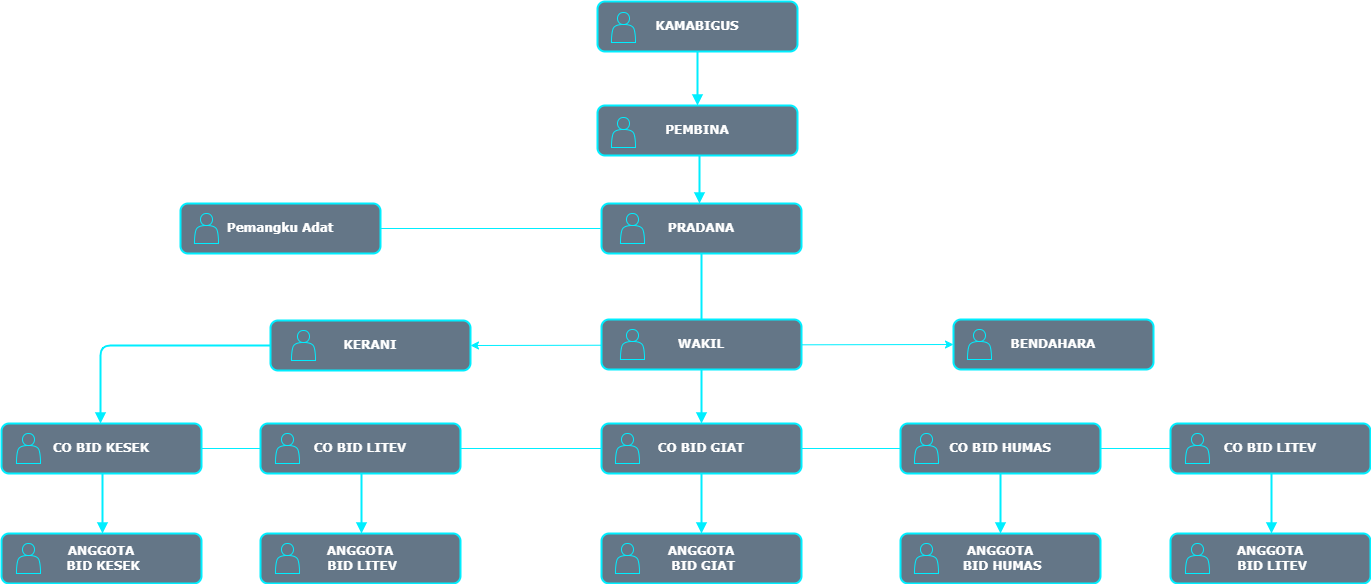

The diagram above was exported from draw.io. Its source (the exported page's mxGraphModel, read from the mxfile embedded in the PNG):
<mxGraphModel dx="1050" dy="573" grid="1" gridSize="10" guides="1" tooltips="1" connect="1" arrows="1" fold="1" page="1" pageScale="1" pageWidth="1100" pageHeight="850" background="#FFFFFF" math="0" shadow="0">
  <root>
    <mxCell id="0" />
    <mxCell id="1" parent="0" />
    <mxCell id="RoC_OETY8kcgw7c5apFK-25" value="" style="endArrow=none;html=1;rounded=1;exitX=1;exitY=0.5;exitDx=0;exitDy=0;entryX=0;entryY=0.5;entryDx=0;entryDy=0;labelBackgroundColor=#F1FAEE;fontColor=#FFFFFF;fillColor=#647687;strokeColor=#00EEFF;" parent="1" source="218ae93e1282097f-8" target="RoC_OETY8kcgw7c5apFK-22" edge="1">
      <mxGeometry width="50" height="50" relative="1" as="geometry">
        <mxPoint x="970" y="460" as="sourcePoint" />
        <mxPoint x="1020" y="410" as="targetPoint" />
      </mxGeometry>
    </mxCell>
    <mxCell id="218ae93e1282097f-43" value="" style="edgeStyle=orthogonalEdgeStyle;rounded=1;html=1;labelBackgroundColor=none;endArrow=block;endFill=1;strokeWidth=2;fontFamily=Verdana;fontSize=12;fontStyle=1;fontColor=#FFFFFF;fillColor=#647687;strokeColor=#00EEFF;" parent="1" source="6257edae8c83ed4a-1" target="6257edae8c83ed4a-9" edge="1">
      <mxGeometry relative="1" as="geometry" />
    </mxCell>
    <mxCell id="218ae93e1282097f-45" value="" style="edgeStyle=elbowEdgeStyle;rounded=1;html=1;labelBackgroundColor=none;endArrow=block;endFill=1;strokeWidth=2;fontFamily=Verdana;fontSize=12;fontStyle=1;fontColor=#FFFFFF;fillColor=#647687;strokeColor=#00EEFF;" parent="1" source="6257edae8c83ed4a-9" target="6257edae8c83ed4a-21" edge="1">
      <mxGeometry relative="1" as="geometry" />
    </mxCell>
    <mxCell id="218ae93e1282097f-50" value="" style="edgeStyle=orthogonalEdgeStyle;rounded=1;html=1;labelBackgroundColor=none;endArrow=block;endFill=1;strokeWidth=2;fontFamily=Verdana;fontSize=10;fontColor=#FFFFFF;fillColor=#647687;strokeColor=#00EEFF;" parent="1" source="6257edae8c83ed4a-24" edge="1">
      <mxGeometry relative="1" as="geometry">
        <mxPoint x="1290" y="600" as="targetPoint" />
      </mxGeometry>
    </mxCell>
    <mxCell id="218ae93e1282097f-53" value="" style="edgeStyle=elbowEdgeStyle;rounded=1;html=1;labelBackgroundColor=none;endArrow=block;endFill=1;strokeWidth=2;fontFamily=Verdana;fontSize=10;fontColor=#FFFFFF;fillColor=#647687;strokeColor=#00EEFF;" parent="1" source="218ae93e1282097f-8" edge="1">
      <mxGeometry relative="1" as="geometry">
        <mxPoint x="392.14285714285734" y="600" as="targetPoint" />
      </mxGeometry>
    </mxCell>
    <mxCell id="218ae93e1282097f-8" value="CO BID KESEK" style="whiteSpace=wrap;html=1;rounded=1;shadow=0;comic=0;strokeWidth=2;fontFamily=Verdana;align=center;fontSize=12;fontStyle=1;fillColor=#647687;strokeColor=#00EEFF;fontColor=#ffffff;" parent="1" vertex="1">
      <mxGeometry x="291" y="490" width="200" height="50" as="geometry" />
    </mxCell>
    <mxCell id="218ae93e1282097f-9" value="" style="shape=actor;whiteSpace=wrap;html=1;rounded=1;shadow=0;comic=0;strokeWidth=1;fontFamily=Verdana;align=center;fontSize=12;fontStyle=1;fillColor=#647687;strokeColor=#00EEFF;fontColor=#ffffff;" parent="1" vertex="1">
      <mxGeometry x="306" y="500" width="24" height="30" as="geometry" />
    </mxCell>
    <mxCell id="6257edae8c83ed4a-9" value="PEMBINA" style="whiteSpace=wrap;html=1;rounded=1;shadow=0;comic=0;strokeWidth=2;fontFamily=Verdana;align=center;fontSize=12;fontStyle=1;fillColor=#647687;strokeColor=#00EEFF;fontColor=#ffffff;" parent="1" vertex="1">
      <mxGeometry x="887" y="172" width="200" height="50" as="geometry" />
    </mxCell>
    <mxCell id="6257edae8c83ed4a-10" value="" style="shape=actor;whiteSpace=wrap;html=1;rounded=1;shadow=0;comic=0;strokeWidth=1;fontFamily=Verdana;align=center;fontSize=12;fontStyle=1;fillColor=#647687;strokeColor=#00EEFF;fontColor=#ffffff;" parent="1" vertex="1">
      <mxGeometry x="901" y="184" width="24" height="30" as="geometry" />
    </mxCell>
    <mxCell id="6257edae8c83ed4a-21" value="PRADANA" style="whiteSpace=wrap;html=1;rounded=1;shadow=0;comic=0;strokeWidth=2;fontFamily=Verdana;align=center;fontSize=12;fontStyle=1;fillColor=#647687;strokeColor=#00EEFF;fontColor=#ffffff;" parent="1" vertex="1">
      <mxGeometry x="891" y="270" width="200" height="50" as="geometry" />
    </mxCell>
    <mxCell id="6257edae8c83ed4a-22" value="" style="shape=actor;whiteSpace=wrap;html=1;rounded=1;shadow=0;comic=0;strokeWidth=1;fontFamily=Verdana;align=center;fontSize=12;fontStyle=1;fillColor=#647687;strokeColor=#00EEFF;fontColor=#ffffff;" parent="1" vertex="1">
      <mxGeometry x="910" y="280" width="24" height="30" as="geometry" />
    </mxCell>
    <mxCell id="6257edae8c83ed4a-1" value="KAMABIGUS" style="whiteSpace=wrap;html=1;rounded=1;shadow=0;comic=0;strokeWidth=2;fontFamily=Verdana;align=center;fontSize=12;fontStyle=1;fillColor=#647687;strokeColor=#00EEFF;fontColor=#ffffff;" parent="1" vertex="1">
      <mxGeometry x="887" y="68" width="200" height="50" as="geometry" />
    </mxCell>
    <mxCell id="6257edae8c83ed4a-2" value="" style="shape=actor;whiteSpace=wrap;html=1;rounded=1;shadow=0;comic=0;strokeWidth=1;fontFamily=Verdana;align=center;fontSize=12;fontStyle=1;fillColor=#647687;strokeColor=#00EEFF;fontColor=#ffffff;" parent="1" vertex="1">
      <mxGeometry x="901" y="79" width="24" height="30" as="geometry" />
    </mxCell>
    <mxCell id="218ae93e1282097f-2" value="CO BID GIAT" style="whiteSpace=wrap;html=1;rounded=1;shadow=0;comic=0;strokeWidth=2;fontFamily=Verdana;align=center;fontSize=12;fontStyle=1;fillColor=#647687;strokeColor=#00EEFF;fontColor=#ffffff;" parent="1" vertex="1">
      <mxGeometry x="891" y="490" width="200" height="50" as="geometry" />
    </mxCell>
    <mxCell id="218ae93e1282097f-3" value="" style="shape=actor;whiteSpace=wrap;html=1;rounded=1;shadow=0;comic=0;strokeWidth=1;fontFamily=Verdana;align=center;fontSize=12;fontStyle=1;fillColor=#647687;strokeColor=#00EEFF;fontColor=#ffffff;" parent="1" vertex="1">
      <mxGeometry x="905" y="500" width="24" height="30" as="geometry" />
    </mxCell>
    <mxCell id="6257edae8c83ed4a-24" value="CO BID HUMAS" style="whiteSpace=wrap;html=1;rounded=1;shadow=0;comic=0;strokeWidth=2;fontFamily=Verdana;align=center;fontSize=12;fontStyle=1;fillColor=#647687;strokeColor=#00EEFF;fontColor=#ffffff;" parent="1" vertex="1">
      <mxGeometry x="1190" y="490" width="200" height="50" as="geometry" />
    </mxCell>
    <mxCell id="6257edae8c83ed4a-25" value="" style="shape=actor;whiteSpace=wrap;html=1;rounded=1;shadow=0;comic=0;strokeWidth=1;fontFamily=Verdana;align=center;fontSize=12;fontStyle=1;fillColor=#647687;strokeColor=#00EEFF;fontColor=#ffffff;" parent="1" vertex="1">
      <mxGeometry x="1204" y="500" width="24" height="30" as="geometry" />
    </mxCell>
    <mxCell id="218ae93e1282097f-6" value="" style="shape=actor;whiteSpace=wrap;html=1;rounded=1;shadow=0;comic=0;strokeWidth=1;fontFamily=Verdana;align=center;fontSize=12;fontStyle=1;fillColor=#647687;strokeColor=#00EEFF;fontColor=#ffffff;" parent="1" vertex="1">
      <mxGeometry x="1621" y="500" width="24" height="30" as="geometry" />
    </mxCell>
    <mxCell id="RoC_OETY8kcgw7c5apFK-1" value="Pemangku Adat" style="whiteSpace=wrap;html=1;rounded=1;shadow=0;comic=0;strokeWidth=2;fontFamily=Verdana;align=center;fontSize=12;fontStyle=1;fillColor=#647687;strokeColor=#00EEFF;fontColor=#ffffff;" parent="1" vertex="1">
      <mxGeometry x="470" y="270" width="200" height="50" as="geometry" />
    </mxCell>
    <mxCell id="RoC_OETY8kcgw7c5apFK-2" value="" style="shape=actor;whiteSpace=wrap;html=1;rounded=1;shadow=0;comic=0;strokeWidth=1;fontFamily=Verdana;align=center;fontSize=12;fontStyle=1;fillColor=#647687;strokeColor=#00EEFF;fontColor=#ffffff;" parent="1" vertex="1">
      <mxGeometry x="484" y="280" width="24" height="30" as="geometry" />
    </mxCell>
    <mxCell id="RoC_OETY8kcgw7c5apFK-5" value="KERANI" style="whiteSpace=wrap;html=1;rounded=1;shadow=0;comic=0;strokeWidth=2;fontFamily=Verdana;align=center;fontSize=12;fontStyle=1;fillColor=#647687;strokeColor=#00EEFF;fontColor=#ffffff;" parent="1" vertex="1">
      <mxGeometry x="560" y="387" width="200" height="50" as="geometry" />
    </mxCell>
    <mxCell id="RoC_OETY8kcgw7c5apFK-6" value="" style="shape=actor;whiteSpace=wrap;html=1;rounded=1;shadow=0;comic=0;strokeWidth=1;fontFamily=Verdana;align=center;fontSize=12;fontStyle=1;fillColor=#647687;strokeColor=#00EEFF;fontColor=#ffffff;" parent="1" vertex="1">
      <mxGeometry x="581" y="397" width="24" height="30" as="geometry" />
    </mxCell>
    <mxCell id="RoC_OETY8kcgw7c5apFK-8" value="" style="edgeStyle=elbowEdgeStyle;rounded=1;html=1;labelBackgroundColor=none;endArrow=block;endFill=1;strokeWidth=2;fontFamily=Verdana;fontSize=10;exitX=0.5;exitY=1;exitDx=0;exitDy=0;fontColor=#FFFFFF;fillColor=#647687;strokeColor=#00EEFF;" parent="1" source="218ae93e1282097f-2" edge="1">
      <mxGeometry relative="1" as="geometry">
        <mxPoint x="1011" y="340" as="sourcePoint" />
        <mxPoint x="991.2857142857142" y="600" as="targetPoint" />
      </mxGeometry>
    </mxCell>
    <mxCell id="RoC_OETY8kcgw7c5apFK-11" value="" style="endArrow=none;html=1;rounded=1;exitX=1;exitY=0.5;exitDx=0;exitDy=0;labelBackgroundColor=#F1FAEE;fontColor=#FFFFFF;fillColor=#647687;strokeColor=#00EEFF;" parent="1" source="RoC_OETY8kcgw7c5apFK-1" edge="1">
      <mxGeometry width="50" height="50" relative="1" as="geometry">
        <mxPoint x="740" y="340" as="sourcePoint" />
        <mxPoint x="890" y="295" as="targetPoint" />
      </mxGeometry>
    </mxCell>
    <mxCell id="RoC_OETY8kcgw7c5apFK-12" value="BENDAHARA" style="whiteSpace=wrap;html=1;rounded=1;shadow=0;comic=0;strokeWidth=2;fontFamily=Verdana;align=center;fontSize=12;fontStyle=1;fillColor=#647687;strokeColor=#00EEFF;fontColor=#ffffff;" parent="1" vertex="1">
      <mxGeometry x="1243" y="386" width="200" height="50" as="geometry" />
    </mxCell>
    <mxCell id="RoC_OETY8kcgw7c5apFK-13" value="" style="shape=actor;whiteSpace=wrap;html=1;rounded=1;shadow=0;comic=0;strokeWidth=1;fontFamily=Verdana;align=center;fontSize=12;fontStyle=1;fillColor=#647687;strokeColor=#00EEFF;fontColor=#ffffff;" parent="1" vertex="1">
      <mxGeometry x="1257" y="396" width="24" height="30" as="geometry" />
    </mxCell>
    <mxCell id="RoC_OETY8kcgw7c5apFK-15" value="" style="edgeStyle=elbowEdgeStyle;rounded=1;html=1;labelBackgroundColor=none;endArrow=block;endFill=1;strokeWidth=2;fontFamily=Verdana;fontSize=12;fontStyle=1;entryX=0.5;entryY=0;entryDx=0;entryDy=0;exitX=0.5;exitY=1;exitDx=0;exitDy=0;fontColor=#FFFFFF;fillColor=#647687;strokeColor=#00EEFF;" parent="1" source="6257edae8c83ed4a-21" target="218ae93e1282097f-2" edge="1">
      <mxGeometry relative="1" as="geometry">
        <mxPoint x="998.4285714285716" y="232" as="sourcePoint" />
        <mxPoint x="998.4285714285716" y="280" as="targetPoint" />
      </mxGeometry>
    </mxCell>
    <mxCell id="RoC_OETY8kcgw7c5apFK-16" value="" style="endArrow=classic;startArrow=classic;html=1;rounded=1;entryX=0;entryY=0.5;entryDx=0;entryDy=0;exitX=1;exitY=0.5;exitDx=0;exitDy=0;labelBackgroundColor=#F1FAEE;fontColor=#FFFFFF;fillColor=#647687;strokeColor=#00EEFF;" parent="1" source="RoC_OETY8kcgw7c5apFK-5" target="RoC_OETY8kcgw7c5apFK-12" edge="1">
      <mxGeometry width="50" height="50" relative="1" as="geometry">
        <mxPoint x="890" y="510" as="sourcePoint" />
        <mxPoint x="940" y="460" as="targetPoint" />
      </mxGeometry>
    </mxCell>
    <mxCell id="RoC_OETY8kcgw7c5apFK-17" value="" style="edgeStyle=elbowEdgeStyle;rounded=1;html=1;labelBackgroundColor=none;endArrow=block;endFill=1;strokeWidth=2;fontFamily=Verdana;fontSize=10;exitX=0;exitY=0.5;exitDx=0;exitDy=0;fontColor=#FFFFFF;fillColor=#647687;strokeColor=#00EEFF;" parent="1" source="RoC_OETY8kcgw7c5apFK-5" edge="1">
      <mxGeometry relative="1" as="geometry">
        <mxPoint x="669.8571428571431" y="570" as="sourcePoint" />
        <mxPoint x="390" y="490" as="targetPoint" />
        <Array as="points">
          <mxPoint x="390" y="412" />
        </Array>
      </mxGeometry>
    </mxCell>
    <mxCell id="RoC_OETY8kcgw7c5apFK-18" value="" style="edgeStyle=elbowEdgeStyle;rounded=1;html=1;labelBackgroundColor=none;endArrow=block;endFill=1;strokeWidth=2;fontFamily=Verdana;fontSize=10;fontColor=#FFFFFF;fillColor=#647687;strokeColor=#00EEFF;" parent="1" source="RoC_OETY8kcgw7c5apFK-19" edge="1">
      <mxGeometry relative="1" as="geometry">
        <mxPoint x="651.1428571428576" y="600" as="targetPoint" />
      </mxGeometry>
    </mxCell>
    <mxCell id="RoC_OETY8kcgw7c5apFK-19" value="CO BID LITEV" style="whiteSpace=wrap;html=1;rounded=1;shadow=0;comic=0;strokeWidth=2;fontFamily=Verdana;align=center;fontSize=12;fontStyle=1;fillColor=#647687;strokeColor=#00EEFF;fontColor=#ffffff;" parent="1" vertex="1">
      <mxGeometry x="550" y="490" width="200" height="50" as="geometry" />
    </mxCell>
    <mxCell id="RoC_OETY8kcgw7c5apFK-20" value="" style="shape=actor;whiteSpace=wrap;html=1;rounded=1;shadow=0;comic=0;strokeWidth=1;fontFamily=Verdana;align=center;fontSize=12;fontStyle=1;fillColor=#647687;strokeColor=#00EEFF;fontColor=#ffffff;" parent="1" vertex="1">
      <mxGeometry x="565" y="500" width="24" height="30" as="geometry" />
    </mxCell>
    <mxCell id="RoC_OETY8kcgw7c5apFK-21" value="" style="edgeStyle=elbowEdgeStyle;rounded=1;html=1;labelBackgroundColor=none;endArrow=block;endFill=1;strokeWidth=2;fontFamily=Verdana;fontSize=10;fontColor=#FFFFFF;fillColor=#647687;strokeColor=#00EEFF;" parent="1" source="RoC_OETY8kcgw7c5apFK-22" edge="1">
      <mxGeometry relative="1" as="geometry">
        <mxPoint x="1561.1428571428578" y="600" as="targetPoint" />
      </mxGeometry>
    </mxCell>
    <mxCell id="RoC_OETY8kcgw7c5apFK-22" value="CO BID LITEV" style="whiteSpace=wrap;html=1;rounded=1;shadow=0;comic=0;strokeWidth=2;fontFamily=Verdana;align=center;fontSize=12;fontStyle=1;fillColor=#647687;strokeColor=#00EEFF;fontColor=#ffffff;" parent="1" vertex="1">
      <mxGeometry x="1460" y="490" width="200" height="50" as="geometry" />
    </mxCell>
    <mxCell id="RoC_OETY8kcgw7c5apFK-23" value="" style="shape=actor;whiteSpace=wrap;html=1;rounded=1;shadow=0;comic=0;strokeWidth=1;fontFamily=Verdana;align=center;fontSize=12;fontStyle=1;fillColor=#647687;strokeColor=#00EEFF;fontColor=#ffffff;" parent="1" vertex="1">
      <mxGeometry x="1475" y="500" width="24" height="30" as="geometry" />
    </mxCell>
    <mxCell id="RoC_OETY8kcgw7c5apFK-26" value="WAKIL" style="whiteSpace=wrap;html=1;rounded=1;shadow=0;comic=0;strokeWidth=2;fontFamily=Verdana;align=center;fontSize=12;fontStyle=1;fillColor=#647687;strokeColor=#00EEFF;fontColor=#ffffff;" parent="1" vertex="1">
      <mxGeometry x="891" y="386" width="200" height="50" as="geometry" />
    </mxCell>
    <mxCell id="RoC_OETY8kcgw7c5apFK-27" value="" style="shape=actor;whiteSpace=wrap;html=1;rounded=1;shadow=0;comic=0;strokeWidth=1;fontFamily=Verdana;align=center;fontSize=12;fontStyle=1;fillColor=#647687;strokeColor=#00EEFF;fontColor=#ffffff;" parent="1" vertex="1">
      <mxGeometry x="910" y="396" width="24" height="30" as="geometry" />
    </mxCell>
    <mxCell id="RoC_OETY8kcgw7c5apFK-31" value="ANGGOTA&lt;br&gt;&amp;nbsp;BID KESEK" style="whiteSpace=wrap;html=1;rounded=1;shadow=0;comic=0;strokeWidth=2;fontFamily=Verdana;align=center;fontSize=12;fontStyle=1;fillColor=#647687;strokeColor=#00EEFF;fontColor=#ffffff;" parent="1" vertex="1">
      <mxGeometry x="291" y="600" width="200" height="50" as="geometry" />
    </mxCell>
    <mxCell id="RoC_OETY8kcgw7c5apFK-32" value="" style="shape=actor;whiteSpace=wrap;html=1;rounded=1;shadow=0;comic=0;strokeWidth=1;fontFamily=Verdana;align=center;fontSize=12;fontStyle=1;fillColor=#647687;strokeColor=#00EEFF;fontColor=#ffffff;" parent="1" vertex="1">
      <mxGeometry x="306" y="610" width="24" height="30" as="geometry" />
    </mxCell>
    <mxCell id="RoC_OETY8kcgw7c5apFK-33" value="ANGGOTA&lt;br&gt;&amp;nbsp;BID GIAT" style="whiteSpace=wrap;html=1;rounded=1;shadow=0;comic=0;strokeWidth=2;fontFamily=Verdana;align=center;fontSize=12;fontStyle=1;fillColor=#647687;strokeColor=#00EEFF;fontColor=#ffffff;" parent="1" vertex="1">
      <mxGeometry x="891" y="600" width="200" height="50" as="geometry" />
    </mxCell>
    <mxCell id="RoC_OETY8kcgw7c5apFK-34" value="" style="shape=actor;whiteSpace=wrap;html=1;rounded=1;shadow=0;comic=0;strokeWidth=1;fontFamily=Verdana;align=center;fontSize=12;fontStyle=1;fillColor=#647687;strokeColor=#00EEFF;fontColor=#ffffff;" parent="1" vertex="1">
      <mxGeometry x="905" y="610" width="24" height="30" as="geometry" />
    </mxCell>
    <mxCell id="RoC_OETY8kcgw7c5apFK-35" value="ANGGOTA&lt;br&gt;&amp;nbsp;BID HUMAS" style="whiteSpace=wrap;html=1;rounded=1;shadow=0;comic=0;strokeWidth=2;fontFamily=Verdana;align=center;fontSize=12;fontStyle=1;fillColor=#647687;strokeColor=#00EEFF;fontColor=#ffffff;" parent="1" vertex="1">
      <mxGeometry x="1190" y="600" width="200" height="50" as="geometry" />
    </mxCell>
    <mxCell id="RoC_OETY8kcgw7c5apFK-36" value="" style="shape=actor;whiteSpace=wrap;html=1;rounded=1;shadow=0;comic=0;strokeWidth=1;fontFamily=Verdana;align=center;fontSize=12;fontStyle=1;fillColor=#647687;strokeColor=#00EEFF;fontColor=#ffffff;" parent="1" vertex="1">
      <mxGeometry x="1204" y="610" width="24" height="30" as="geometry" />
    </mxCell>
    <mxCell id="RoC_OETY8kcgw7c5apFK-37" value="" style="shape=actor;whiteSpace=wrap;html=1;rounded=1;shadow=0;comic=0;strokeWidth=1;fontFamily=Verdana;align=center;fontSize=12;fontStyle=1;fillColor=#647687;strokeColor=#00EEFF;fontColor=#ffffff;" parent="1" vertex="1">
      <mxGeometry x="1621" y="610" width="24" height="30" as="geometry" />
    </mxCell>
    <mxCell id="RoC_OETY8kcgw7c5apFK-38" value="ANGGOTA&lt;br&gt;&amp;nbsp;BID LITEV" style="whiteSpace=wrap;html=1;rounded=1;shadow=0;comic=0;strokeWidth=2;fontFamily=Verdana;align=center;fontSize=12;fontStyle=1;fillColor=#647687;strokeColor=#00EEFF;fontColor=#ffffff;" parent="1" vertex="1">
      <mxGeometry x="550" y="600" width="200" height="50" as="geometry" />
    </mxCell>
    <mxCell id="RoC_OETY8kcgw7c5apFK-39" value="" style="shape=actor;whiteSpace=wrap;html=1;rounded=1;shadow=0;comic=0;strokeWidth=1;fontFamily=Verdana;align=center;fontSize=12;fontStyle=1;fillColor=#647687;strokeColor=#00EEFF;fontColor=#ffffff;" parent="1" vertex="1">
      <mxGeometry x="565" y="610" width="24" height="30" as="geometry" />
    </mxCell>
    <mxCell id="RoC_OETY8kcgw7c5apFK-40" value="ANGGOTA&lt;br&gt;&amp;nbsp;BID LITEV" style="whiteSpace=wrap;html=1;rounded=1;shadow=0;comic=0;strokeWidth=2;fontFamily=Verdana;align=center;fontSize=12;fontStyle=1;fillColor=#647687;strokeColor=#00EEFF;fontColor=#ffffff;" parent="1" vertex="1">
      <mxGeometry x="1460" y="600" width="200" height="50" as="geometry" />
    </mxCell>
    <mxCell id="RoC_OETY8kcgw7c5apFK-41" value="" style="shape=actor;whiteSpace=wrap;html=1;rounded=1;shadow=0;comic=0;strokeWidth=1;fontFamily=Verdana;align=center;fontSize=12;fontStyle=1;fillColor=#647687;strokeColor=#00EEFF;fontColor=#ffffff;" parent="1" vertex="1">
      <mxGeometry x="1475" y="610" width="24" height="30" as="geometry" />
    </mxCell>
  </root>
</mxGraphModel>